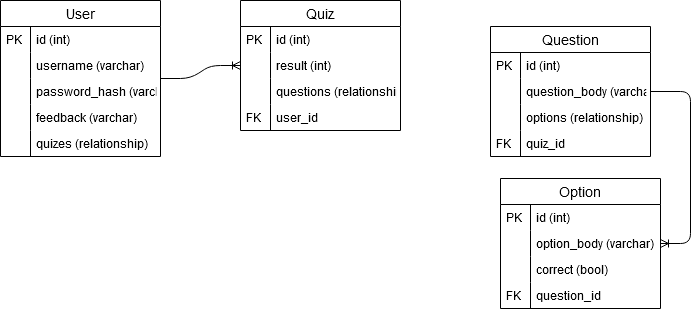

The diagram above was exported from draw.io. Its source (the exported page's mxGraphModel, read from the mxfile embedded in the PNG):
<mxGraphModel dx="1550" dy="835" grid="1" gridSize="10" guides="1" tooltips="1" connect="1" arrows="1" fold="1" page="1" pageScale="1" pageWidth="850" pageHeight="1100" math="0" shadow="0">
  <root>
    <mxCell id="0" />
    <mxCell id="1" parent="0" />
    <mxCell id="0bUpJq1E255xn438oz8o-1" value="User" style="swimlane;fontStyle=0;childLayout=stackLayout;horizontal=1;startSize=26;horizontalStack=0;resizeParent=1;resizeParentMax=0;resizeLast=0;collapsible=1;marginBottom=0;align=center;fontSize=14;" parent="1" vertex="1">
      <mxGeometry x="30" y="242" width="160" height="156" as="geometry">
        <mxRectangle x="100" y="220" width="60" height="26" as="alternateBounds" />
      </mxGeometry>
    </mxCell>
    <mxCell id="glrVMbrBOcApUa09skW_-12" value="id (int)" style="shape=partialRectangle;top=0;left=0;right=0;bottom=0;align=left;verticalAlign=top;fillColor=none;spacingLeft=34;spacingRight=4;overflow=hidden;rotatable=0;points=[[0,0.5],[1,0.5]];portConstraint=eastwest;dropTarget=0;fontSize=12;" parent="0bUpJq1E255xn438oz8o-1" vertex="1">
      <mxGeometry y="26" width="160" height="26" as="geometry" />
    </mxCell>
    <mxCell id="glrVMbrBOcApUa09skW_-13" value="PK" style="shape=partialRectangle;top=0;left=0;bottom=0;fillColor=none;align=left;verticalAlign=top;spacingLeft=4;spacingRight=4;overflow=hidden;rotatable=0;points=[];portConstraint=eastwest;part=1;fontSize=12;" parent="glrVMbrBOcApUa09skW_-12" vertex="1" connectable="0">
      <mxGeometry width="30" height="26" as="geometry" />
    </mxCell>
    <mxCell id="glrVMbrBOcApUa09skW_-20" value="username (varchar)" style="shape=partialRectangle;top=0;left=0;right=0;bottom=0;align=left;verticalAlign=top;fillColor=none;spacingLeft=34;spacingRight=4;overflow=hidden;rotatable=0;points=[[0,0.5],[1,0.5]];portConstraint=eastwest;dropTarget=0;fontSize=12;" parent="0bUpJq1E255xn438oz8o-1" vertex="1">
      <mxGeometry y="52" width="160" height="26" as="geometry" />
    </mxCell>
    <mxCell id="glrVMbrBOcApUa09skW_-21" value="" style="shape=partialRectangle;top=0;left=0;bottom=0;fillColor=none;align=left;verticalAlign=top;spacingLeft=4;spacingRight=4;overflow=hidden;rotatable=0;points=[];portConstraint=eastwest;part=1;fontSize=12;" parent="glrVMbrBOcApUa09skW_-20" vertex="1" connectable="0">
      <mxGeometry width="30" height="26" as="geometry" />
    </mxCell>
    <mxCell id="glrVMbrBOcApUa09skW_-22" value="password_hash (varchar)" style="shape=partialRectangle;top=0;left=0;right=0;bottom=0;align=left;verticalAlign=top;fillColor=none;spacingLeft=34;spacingRight=4;overflow=hidden;rotatable=0;points=[[0,0.5],[1,0.5]];portConstraint=eastwest;dropTarget=0;fontSize=12;" parent="0bUpJq1E255xn438oz8o-1" vertex="1">
      <mxGeometry y="78" width="160" height="26" as="geometry" />
    </mxCell>
    <mxCell id="glrVMbrBOcApUa09skW_-23" value="" style="shape=partialRectangle;top=0;left=0;bottom=0;fillColor=none;align=left;verticalAlign=top;spacingLeft=4;spacingRight=4;overflow=hidden;rotatable=0;points=[];portConstraint=eastwest;part=1;fontSize=12;" parent="glrVMbrBOcApUa09skW_-22" vertex="1" connectable="0">
      <mxGeometry width="30" height="26" as="geometry" />
    </mxCell>
    <mxCell id="glrVMbrBOcApUa09skW_-18" value="feedback (varchar)" style="shape=partialRectangle;top=0;left=0;right=0;bottom=0;align=left;verticalAlign=top;fillColor=none;spacingLeft=34;spacingRight=4;overflow=hidden;rotatable=0;points=[[0,0.5],[1,0.5]];portConstraint=eastwest;dropTarget=0;fontSize=12;" parent="0bUpJq1E255xn438oz8o-1" vertex="1">
      <mxGeometry y="104" width="160" height="26" as="geometry" />
    </mxCell>
    <mxCell id="glrVMbrBOcApUa09skW_-19" value="" style="shape=partialRectangle;top=0;left=0;bottom=0;fillColor=none;align=left;verticalAlign=top;spacingLeft=4;spacingRight=4;overflow=hidden;rotatable=0;points=[];portConstraint=eastwest;part=1;fontSize=12;" parent="glrVMbrBOcApUa09skW_-18" vertex="1" connectable="0">
      <mxGeometry width="30" height="26" as="geometry" />
    </mxCell>
    <mxCell id="glrVMbrBOcApUa09skW_-24" value="quizes (relationship)" style="shape=partialRectangle;top=0;left=0;right=0;bottom=0;align=left;verticalAlign=top;fillColor=none;spacingLeft=34;spacingRight=4;overflow=hidden;rotatable=0;points=[[0,0.5],[1,0.5]];portConstraint=eastwest;dropTarget=0;fontSize=12;" parent="0bUpJq1E255xn438oz8o-1" vertex="1">
      <mxGeometry y="130" width="160" height="26" as="geometry" />
    </mxCell>
    <mxCell id="glrVMbrBOcApUa09skW_-25" value="" style="shape=partialRectangle;top=0;left=0;bottom=0;fillColor=none;align=left;verticalAlign=top;spacingLeft=4;spacingRight=4;overflow=hidden;rotatable=0;points=[];portConstraint=eastwest;part=1;fontSize=12;" parent="glrVMbrBOcApUa09skW_-24" vertex="1" connectable="0">
      <mxGeometry width="30" height="26" as="geometry" />
    </mxCell>
    <mxCell id="glrVMbrBOcApUa09skW_-27" value="Quiz" style="swimlane;fontStyle=0;childLayout=stackLayout;horizontal=1;startSize=26;horizontalStack=0;resizeParent=1;resizeParentMax=0;resizeLast=0;collapsible=1;marginBottom=0;align=center;fontSize=14;" parent="1" vertex="1">
      <mxGeometry x="270" y="242" width="160" height="130" as="geometry">
        <mxRectangle x="100" y="220" width="60" height="26" as="alternateBounds" />
      </mxGeometry>
    </mxCell>
    <mxCell id="glrVMbrBOcApUa09skW_-28" value="id (int)" style="shape=partialRectangle;top=0;left=0;right=0;bottom=0;align=left;verticalAlign=top;fillColor=none;spacingLeft=34;spacingRight=4;overflow=hidden;rotatable=0;points=[[0,0.5],[1,0.5]];portConstraint=eastwest;dropTarget=0;fontSize=12;" parent="glrVMbrBOcApUa09skW_-27" vertex="1">
      <mxGeometry y="26" width="160" height="26" as="geometry" />
    </mxCell>
    <mxCell id="glrVMbrBOcApUa09skW_-29" value="PK" style="shape=partialRectangle;top=0;left=0;bottom=0;fillColor=none;align=left;verticalAlign=top;spacingLeft=4;spacingRight=4;overflow=hidden;rotatable=0;points=[];portConstraint=eastwest;part=1;fontSize=12;" parent="glrVMbrBOcApUa09skW_-28" vertex="1" connectable="0">
      <mxGeometry width="30" height="26" as="geometry" />
    </mxCell>
    <mxCell id="glrVMbrBOcApUa09skW_-32" value="result (int)" style="shape=partialRectangle;top=0;left=0;right=0;bottom=0;align=left;verticalAlign=top;fillColor=none;spacingLeft=34;spacingRight=4;overflow=hidden;rotatable=0;points=[[0,0.5],[1,0.5]];portConstraint=eastwest;dropTarget=0;fontSize=12;" parent="glrVMbrBOcApUa09skW_-27" vertex="1">
      <mxGeometry y="52" width="160" height="26" as="geometry" />
    </mxCell>
    <mxCell id="glrVMbrBOcApUa09skW_-33" value="" style="shape=partialRectangle;top=0;left=0;bottom=0;fillColor=none;align=left;verticalAlign=top;spacingLeft=4;spacingRight=4;overflow=hidden;rotatable=0;points=[];portConstraint=eastwest;part=1;fontSize=12;" parent="glrVMbrBOcApUa09skW_-32" vertex="1" connectable="0">
      <mxGeometry width="30" height="26" as="geometry" />
    </mxCell>
    <mxCell id="glrVMbrBOcApUa09skW_-34" value="questions (relationship)" style="shape=partialRectangle;top=0;left=0;right=0;bottom=0;align=left;verticalAlign=top;fillColor=none;spacingLeft=34;spacingRight=4;overflow=hidden;rotatable=0;points=[[0,0.5],[1,0.5]];portConstraint=eastwest;dropTarget=0;fontSize=12;" parent="glrVMbrBOcApUa09skW_-27" vertex="1">
      <mxGeometry y="78" width="160" height="26" as="geometry" />
    </mxCell>
    <mxCell id="glrVMbrBOcApUa09skW_-35" value="" style="shape=partialRectangle;top=0;left=0;bottom=0;fillColor=none;align=left;verticalAlign=top;spacingLeft=4;spacingRight=4;overflow=hidden;rotatable=0;points=[];portConstraint=eastwest;part=1;fontSize=12;" parent="glrVMbrBOcApUa09skW_-34" vertex="1" connectable="0">
      <mxGeometry width="30" height="26" as="geometry" />
    </mxCell>
    <mxCell id="glrVMbrBOcApUa09skW_-36" value="user_id" style="shape=partialRectangle;top=0;left=0;right=0;bottom=0;align=left;verticalAlign=top;fillColor=none;spacingLeft=34;spacingRight=4;overflow=hidden;rotatable=0;points=[[0,0.5],[1,0.5]];portConstraint=eastwest;dropTarget=0;fontSize=12;" parent="glrVMbrBOcApUa09skW_-27" vertex="1">
      <mxGeometry y="104" width="160" height="26" as="geometry" />
    </mxCell>
    <mxCell id="glrVMbrBOcApUa09skW_-37" value="FK" style="shape=partialRectangle;top=0;left=0;bottom=0;fillColor=none;align=left;verticalAlign=top;spacingLeft=4;spacingRight=4;overflow=hidden;rotatable=0;points=[];portConstraint=eastwest;part=1;fontSize=12;" parent="glrVMbrBOcApUa09skW_-36" vertex="1" connectable="0">
      <mxGeometry width="30" height="26" as="geometry" />
    </mxCell>
    <mxCell id="glrVMbrBOcApUa09skW_-64" value="" style="edgeStyle=entityRelationEdgeStyle;fontSize=12;html=1;endArrow=ERoneToMany;" parent="1" source="0bUpJq1E255xn438oz8o-1" target="glrVMbrBOcApUa09skW_-27" edge="1">
      <mxGeometry width="100" height="100" relative="1" as="geometry">
        <mxPoint x="210" y="430" as="sourcePoint" />
        <mxPoint x="300" y="400" as="targetPoint" />
      </mxGeometry>
    </mxCell>
    <mxCell id="glrVMbrBOcApUa09skW_-66" value="" style="edgeStyle=entityRelationEdgeStyle;fontSize=12;html=1;endArrow=ERoneToMany;" parent="1" source="glrVMbrBOcApUa09skW_-39" target="glrVMbrBOcApUa09skW_-51" edge="1">
      <mxGeometry width="100" height="100" relative="1" as="geometry">
        <mxPoint x="230" y="450" as="sourcePoint" />
        <mxPoint x="320" y="420" as="targetPoint" />
      </mxGeometry>
    </mxCell>
    <mxCell id="glrVMbrBOcApUa09skW_-39" value="Question" style="swimlane;fontStyle=0;childLayout=stackLayout;horizontal=1;startSize=26;horizontalStack=0;resizeParent=1;resizeParentMax=0;resizeLast=0;collapsible=1;marginBottom=0;align=center;fontSize=14;" parent="1" vertex="1">
      <mxGeometry x="520" y="268" width="160" height="130" as="geometry">
        <mxRectangle x="100" y="220" width="60" height="26" as="alternateBounds" />
      </mxGeometry>
    </mxCell>
    <mxCell id="glrVMbrBOcApUa09skW_-40" value="id (int)" style="shape=partialRectangle;top=0;left=0;right=0;bottom=0;align=left;verticalAlign=top;fillColor=none;spacingLeft=34;spacingRight=4;overflow=hidden;rotatable=0;points=[[0,0.5],[1,0.5]];portConstraint=eastwest;dropTarget=0;fontSize=12;" parent="glrVMbrBOcApUa09skW_-39" vertex="1">
      <mxGeometry y="26" width="160" height="26" as="geometry" />
    </mxCell>
    <mxCell id="glrVMbrBOcApUa09skW_-41" value="PK" style="shape=partialRectangle;top=0;left=0;bottom=0;fillColor=none;align=left;verticalAlign=top;spacingLeft=4;spacingRight=4;overflow=hidden;rotatable=0;points=[];portConstraint=eastwest;part=1;fontSize=12;" parent="glrVMbrBOcApUa09skW_-40" vertex="1" connectable="0">
      <mxGeometry width="30" height="26" as="geometry" />
    </mxCell>
    <mxCell id="glrVMbrBOcApUa09skW_-42" value="question_body (varchar)" style="shape=partialRectangle;top=0;left=0;right=0;bottom=0;align=left;verticalAlign=top;fillColor=none;spacingLeft=34;spacingRight=4;overflow=hidden;rotatable=0;points=[[0,0.5],[1,0.5]];portConstraint=eastwest;dropTarget=0;fontSize=12;" parent="glrVMbrBOcApUa09skW_-39" vertex="1">
      <mxGeometry y="52" width="160" height="26" as="geometry" />
    </mxCell>
    <mxCell id="glrVMbrBOcApUa09skW_-43" value="" style="shape=partialRectangle;top=0;left=0;bottom=0;fillColor=none;align=left;verticalAlign=top;spacingLeft=4;spacingRight=4;overflow=hidden;rotatable=0;points=[];portConstraint=eastwest;part=1;fontSize=12;" parent="glrVMbrBOcApUa09skW_-42" vertex="1" connectable="0">
      <mxGeometry width="30" height="26" as="geometry" />
    </mxCell>
    <mxCell id="glrVMbrBOcApUa09skW_-44" value="options (relationship)" style="shape=partialRectangle;top=0;left=0;right=0;bottom=0;align=left;verticalAlign=top;fillColor=none;spacingLeft=34;spacingRight=4;overflow=hidden;rotatable=0;points=[[0,0.5],[1,0.5]];portConstraint=eastwest;dropTarget=0;fontSize=12;" parent="glrVMbrBOcApUa09skW_-39" vertex="1">
      <mxGeometry y="78" width="160" height="26" as="geometry" />
    </mxCell>
    <mxCell id="glrVMbrBOcApUa09skW_-45" value="" style="shape=partialRectangle;top=0;left=0;bottom=0;fillColor=none;align=left;verticalAlign=top;spacingLeft=4;spacingRight=4;overflow=hidden;rotatable=0;points=[];portConstraint=eastwest;part=1;fontSize=12;" parent="glrVMbrBOcApUa09skW_-44" vertex="1" connectable="0">
      <mxGeometry width="30" height="26" as="geometry" />
    </mxCell>
    <mxCell id="glrVMbrBOcApUa09skW_-46" value="quiz_id" style="shape=partialRectangle;top=0;left=0;right=0;bottom=0;align=left;verticalAlign=top;fillColor=none;spacingLeft=34;spacingRight=4;overflow=hidden;rotatable=0;points=[[0,0.5],[1,0.5]];portConstraint=eastwest;dropTarget=0;fontSize=12;" parent="glrVMbrBOcApUa09skW_-39" vertex="1">
      <mxGeometry y="104" width="160" height="26" as="geometry" />
    </mxCell>
    <mxCell id="glrVMbrBOcApUa09skW_-47" value="FK" style="shape=partialRectangle;top=0;left=0;bottom=0;fillColor=none;align=left;verticalAlign=top;spacingLeft=4;spacingRight=4;overflow=hidden;rotatable=0;points=[];portConstraint=eastwest;part=1;fontSize=12;" parent="glrVMbrBOcApUa09skW_-46" vertex="1" connectable="0">
      <mxGeometry width="30" height="26" as="geometry" />
    </mxCell>
    <mxCell id="glrVMbrBOcApUa09skW_-51" value="Option" style="swimlane;fontStyle=0;childLayout=stackLayout;horizontal=1;startSize=26;horizontalStack=0;resizeParent=1;resizeParentMax=0;resizeLast=0;collapsible=1;marginBottom=0;align=center;fontSize=14;" parent="1" vertex="1">
      <mxGeometry x="530" y="420" width="160" height="130" as="geometry">
        <mxRectangle x="100" y="220" width="60" height="26" as="alternateBounds" />
      </mxGeometry>
    </mxCell>
    <mxCell id="glrVMbrBOcApUa09skW_-52" value="id (int)" style="shape=partialRectangle;top=0;left=0;right=0;bottom=0;align=left;verticalAlign=top;fillColor=none;spacingLeft=34;spacingRight=4;overflow=hidden;rotatable=0;points=[[0,0.5],[1,0.5]];portConstraint=eastwest;dropTarget=0;fontSize=12;" parent="glrVMbrBOcApUa09skW_-51" vertex="1">
      <mxGeometry y="26" width="160" height="26" as="geometry" />
    </mxCell>
    <mxCell id="glrVMbrBOcApUa09skW_-53" value="PK" style="shape=partialRectangle;top=0;left=0;bottom=0;fillColor=none;align=left;verticalAlign=top;spacingLeft=4;spacingRight=4;overflow=hidden;rotatable=0;points=[];portConstraint=eastwest;part=1;fontSize=12;" parent="glrVMbrBOcApUa09skW_-52" vertex="1" connectable="0">
      <mxGeometry width="30" height="26" as="geometry" />
    </mxCell>
    <mxCell id="glrVMbrBOcApUa09skW_-54" value="option_body (varchar)" style="shape=partialRectangle;top=0;left=0;right=0;bottom=0;align=left;verticalAlign=top;fillColor=none;spacingLeft=34;spacingRight=4;overflow=hidden;rotatable=0;points=[[0,0.5],[1,0.5]];portConstraint=eastwest;dropTarget=0;fontSize=12;" parent="glrVMbrBOcApUa09skW_-51" vertex="1">
      <mxGeometry y="52" width="160" height="26" as="geometry" />
    </mxCell>
    <mxCell id="glrVMbrBOcApUa09skW_-55" value="" style="shape=partialRectangle;top=0;left=0;bottom=0;fillColor=none;align=left;verticalAlign=top;spacingLeft=4;spacingRight=4;overflow=hidden;rotatable=0;points=[];portConstraint=eastwest;part=1;fontSize=12;" parent="glrVMbrBOcApUa09skW_-54" vertex="1" connectable="0">
      <mxGeometry width="30" height="26" as="geometry" />
    </mxCell>
    <mxCell id="glrVMbrBOcApUa09skW_-56" value="correct (bool)" style="shape=partialRectangle;top=0;left=0;right=0;bottom=0;align=left;verticalAlign=top;fillColor=none;spacingLeft=34;spacingRight=4;overflow=hidden;rotatable=0;points=[[0,0.5],[1,0.5]];portConstraint=eastwest;dropTarget=0;fontSize=12;" parent="glrVMbrBOcApUa09skW_-51" vertex="1">
      <mxGeometry y="78" width="160" height="26" as="geometry" />
    </mxCell>
    <mxCell id="glrVMbrBOcApUa09skW_-57" value="" style="shape=partialRectangle;top=0;left=0;bottom=0;fillColor=none;align=left;verticalAlign=top;spacingLeft=4;spacingRight=4;overflow=hidden;rotatable=0;points=[];portConstraint=eastwest;part=1;fontSize=12;" parent="glrVMbrBOcApUa09skW_-56" vertex="1" connectable="0">
      <mxGeometry width="30" height="26" as="geometry" />
    </mxCell>
    <mxCell id="glrVMbrBOcApUa09skW_-58" value="question_id" style="shape=partialRectangle;top=0;left=0;right=0;bottom=0;align=left;verticalAlign=top;fillColor=none;spacingLeft=34;spacingRight=4;overflow=hidden;rotatable=0;points=[[0,0.5],[1,0.5]];portConstraint=eastwest;dropTarget=0;fontSize=12;" parent="glrVMbrBOcApUa09skW_-51" vertex="1">
      <mxGeometry y="104" width="160" height="26" as="geometry" />
    </mxCell>
    <mxCell id="glrVMbrBOcApUa09skW_-59" value="FK" style="shape=partialRectangle;top=0;left=0;bottom=0;fillColor=none;align=left;verticalAlign=top;spacingLeft=4;spacingRight=4;overflow=hidden;rotatable=0;points=[];portConstraint=eastwest;part=1;fontSize=12;" parent="glrVMbrBOcApUa09skW_-58" vertex="1" connectable="0">
      <mxGeometry width="30" height="26" as="geometry" />
    </mxCell>
  </root>
</mxGraphModel>